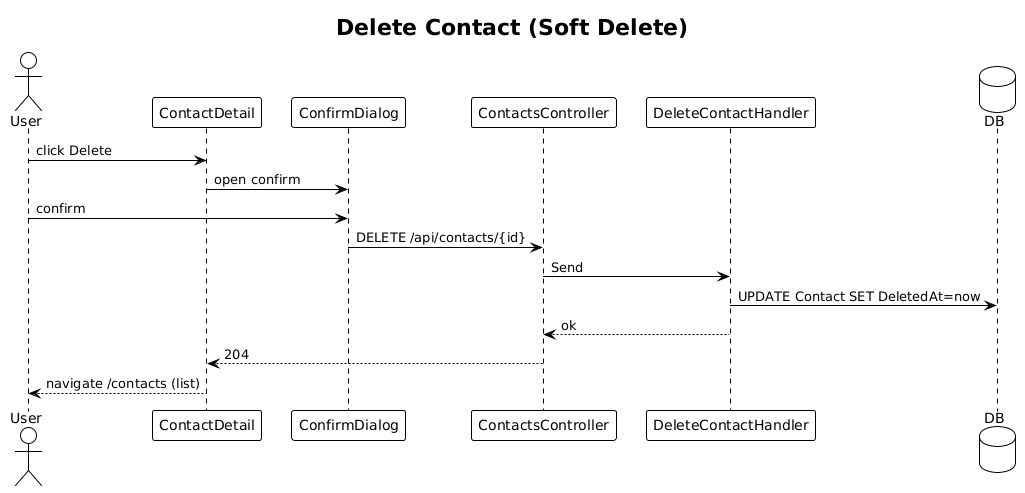

The diagram above was rendered by PlantUML. Its source (embedded in the PNG):
@startuml
!theme plain
title Delete Contact (Soft Delete)

actor User
participant "ContactDetail" as P
participant "ConfirmDialog" as D
participant "ContactsController" as C
participant "DeleteContactHandler" as H
database "DB" as DB

User -> P: click Delete
P -> D: open confirm
User -> D: confirm
D -> C: DELETE /api/contacts/{id}
C -> H: Send
H -> DB: UPDATE Contact SET DeletedAt=now
H --> C: ok
C --> P: 204
P --> User: navigate /contacts (list)
@enduml